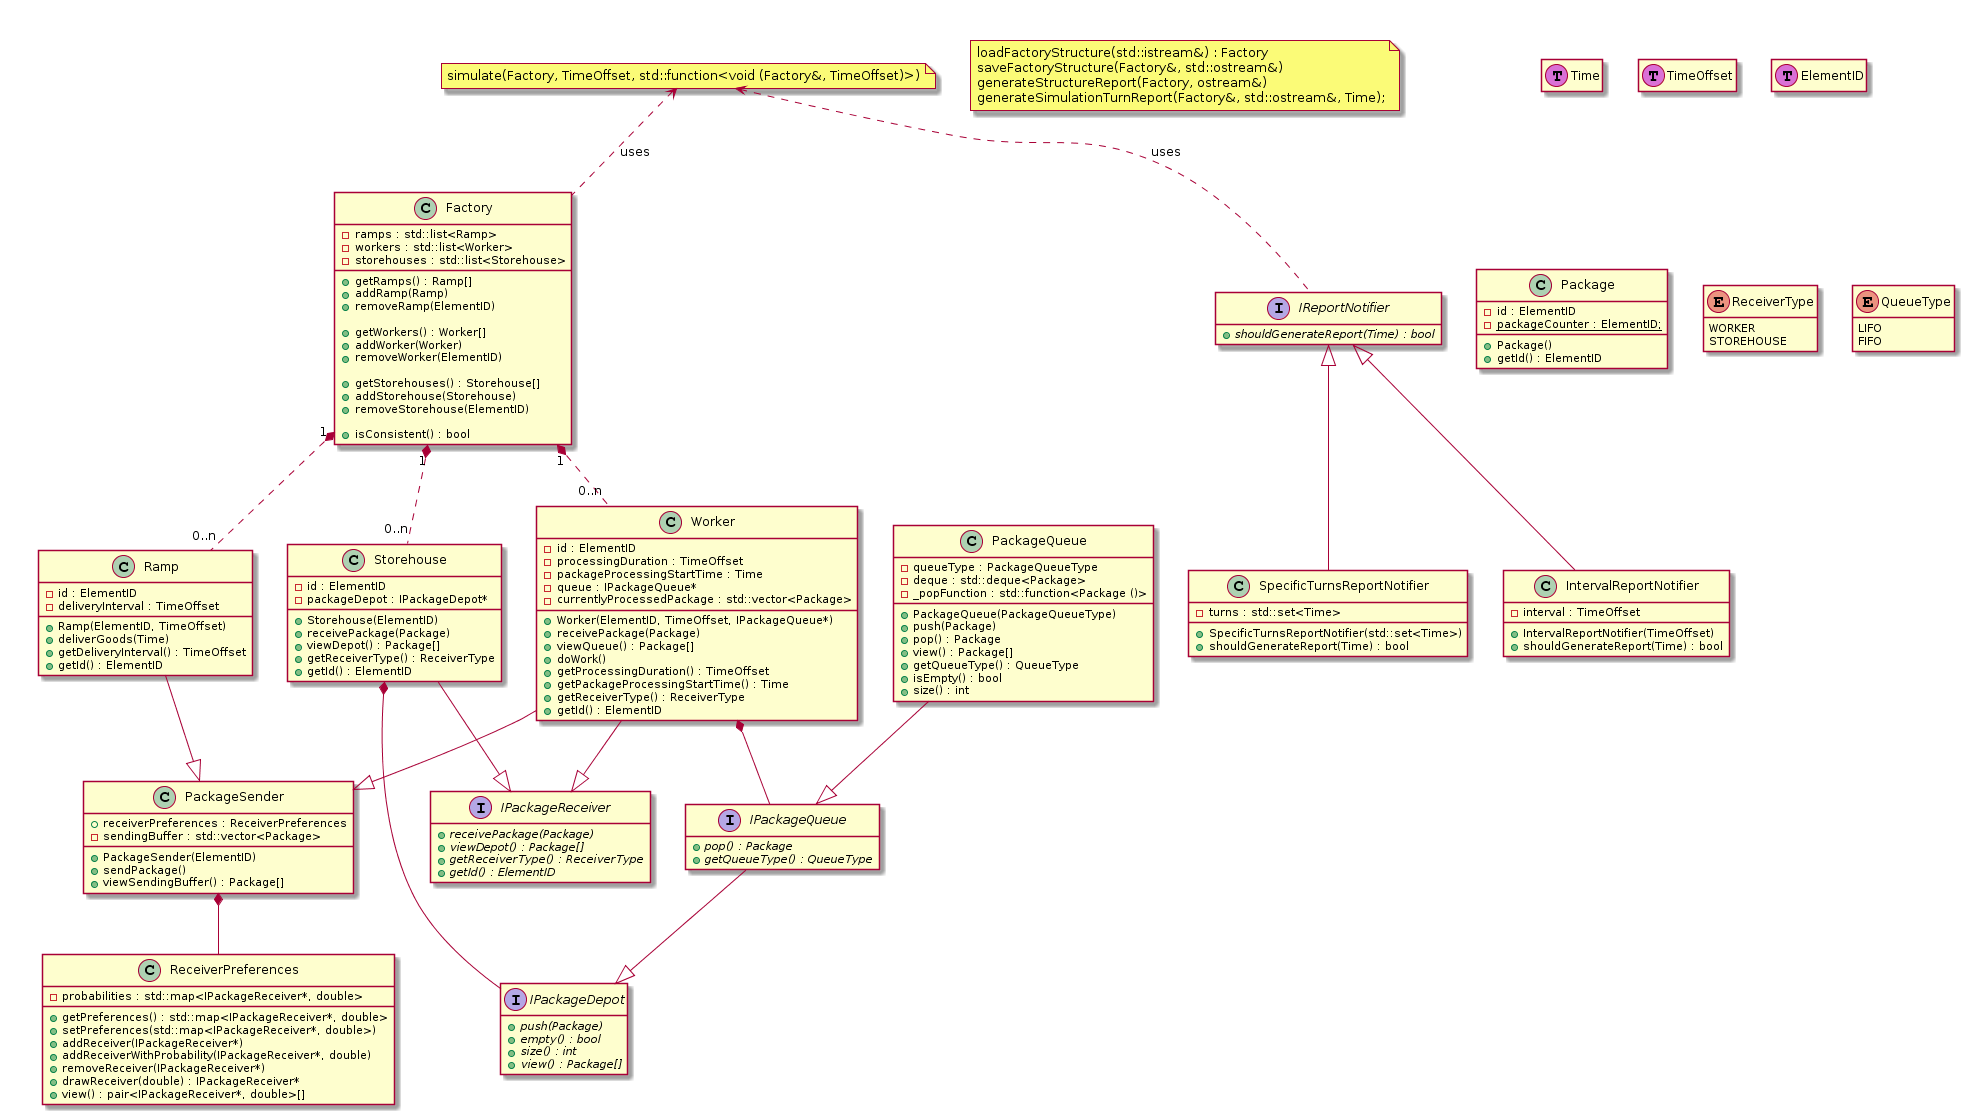

The diagram above was rendered by PlantUML. Its source (embedded in the PNG):
@startuml



hide empty members


together {

	interface IPackageReceiver {
		+ {abstract} receivePackage(Package)
		+ {abstract} viewDepot() : Package[]
		+ {abstract} getReceiverType() : ReceiverType
		+ {abstract} getId() : ElementID
	}

	class ReceiverPreferences {
		- probabilities : std::map<IPackageReceiver*, double>

		+ getPreferences() : std::map<IPackageReceiver*, double>
		+ setPreferences(std::map<IPackageReceiver*, double>)
		+ addReceiver(IPackageReceiver*)
		+ addReceiverWithProbability(IPackageReceiver*, double)
		+ removeReceiver(IPackageReceiver*)
		+ drawReceiver(double) : IPackageReceiver*
		+ view() : pair<IPackageReceiver*, double>[]
	}


	class PackageSender {
		+ receiverPreferences : ReceiverPreferences
		- sendingBuffer : std::vector<Package>

		+ PackageSender(ElementID)
		+ sendPackage()
		+ viewSendingBuffer() : Package[]
	}

	PackageSender *-- ReceiverPreferences

	class Ramp {
		- id : ElementID
		- deliveryInterval : TimeOffset

		+ Ramp(ElementID, TimeOffset)
		+ deliverGoods(Time)
		+ getDeliveryInterval() : TimeOffset
		+ getId() : ElementID

	}

	Ramp --|> PackageSender


	class Worker {
		- id : ElementID
		- processingDuration : TimeOffset
		- packageProcessingStartTime : Time
		- queue : IPackageQueue*
		- currentlyProcessedPackage : std::vector<Package> 

		+ Worker(ElementID, TimeOffset, IPackageQueue*)
		+ receivePackage(Package)
		+ viewQueue() : Package[]
		+ doWork()
		+ getProcessingDuration() : TimeOffset
		+ getPackageProcessingStartTime() : Time
		+ getReceiverType() : ReceiverType
		+ getId() : ElementID
	}

	Worker --|> PackageSender
	Worker --|> IPackageReceiver
	Worker *-- IPackageQueue

	class Storehouse {
		- id : ElementID
		- packageDepot : IPackageDepot*

		+ Storehouse(ElementID)
		+ receivePackage(Package)
		+ viewDepot() : Package[]
		+ getReceiverType() : ReceiverType
		+ getId() : ElementID
	}

	Storehouse --|> IPackageReceiver
	Storehouse *-- IPackageDepot

	Ramp -[hidden]> Worker
	Worker -[hidden]> Storehouse

	interface IPackageDepot {
		{abstract} + push(Package)
		{abstract} + empty() : bool
		{abstract} + size() : int
		{abstract} + view() : Package[]
	} 

	interface IPackageQueue {
		{abstract} + pop() : Package
		{abstract} + getQueueType() : QueueType
	} 

	IPackageQueue --|> IPackageDepot





	class PackageQueue {
		- queueType : PackageQueueType
		- deque : std::deque<Package>
		- {field} _popFunction : std::function<Package ()>

		+ PackageQueue(PackageQueueType)
		+ push(Package)
		+ pop() : Package
		+ view() : Package[]
		+ getQueueType() : QueueType
		+ isEmpty() : bool
		+ size() : int
	}
	PackageQueue --|> IPackageQueue




	class Factory {

		- ramps : std::list<Ramp>
		- workers : std::list<Worker>
		- storehouses : std::list<Storehouse>

		+ getRamps() : Ramp[]
		+ addRamp(Ramp)
		+ removeRamp(ElementID)

		+ getWorkers() : Worker[]
		+ addWorker(Worker)
		+ removeWorker(ElementID)

		+ getStorehouses() : Storehouse[]
		+ addStorehouse(Storehouse)
		+ removeStorehouse(ElementID)

		+ isConsistent() : bool
	}
	Factory "1" *.. "0..n" Ramp
	Factory "1" *.. "0..n" Worker
	Factory "1" *.. "0..n" Storehouse

}


interface IReportNotifier {
	+ {abstract} shouldGenerateReport(Time) : bool
}

class SpecificTurnsReportNotifier {
	- turns : std::set<Time>
	+ SpecificTurnsReportNotifier(std::set<Time>)
	+ shouldGenerateReport(Time) : bool
}
IReportNotifier <|-- SpecificTurnsReportNotifier

class IntervalReportNotifier {
	- interval : TimeOffset
	+ IntervalReportNotifier(TimeOffset)
	+ shouldGenerateReport(Time) : bool
}
IReportNotifier <|-- IntervalReportNotifier

together {
	class Time << (T,orchid) >>
	class TimeOffset << (T,orchid) >>
	class ElementID << (T,orchid) >>

	class Package {
		- id : ElementID
		- {static} packageCounter : ElementID;
		+ Package()
		+ getId() : ElementID
	}

	enum ReceiverType {
		WORKER
		STOREHOUSE
	}

	enum QueueType {
		LIFO
		FIFO
	}	

}


together {
note as AuxiliaryFunctions
	loadFactoryStructure(std::istream&) : Factory
	saveFactoryStructure(Factory&, std::ostream&)
	generateStructureReport(Factory, ostream&)
	generateSimulationTurnReport(Factory&, std::ostream&, Time);
end note




note "simulate(Factory, TimeOffset, std::function<void (Factory&, TimeOffset)>)" as simulate
simulate <.. Factory : uses
simulate <.. IReportNotifier : uses

}
@enduml